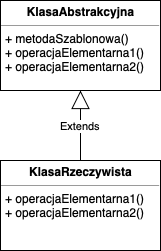

The diagram above was exported from draw.io. Its source (the exported page's mxGraphModel, read from the mxfile embedded in the PNG):
<mxGraphModel dx="932" dy="600" grid="1" gridSize="10" guides="1" tooltips="1" connect="1" arrows="1" fold="1" page="1" pageScale="1" pageWidth="827" pageHeight="1169" math="0" shadow="0">
  <root>
    <mxCell id="0" />
    <mxCell id="1" parent="0" />
    <mxCell id="LQXC646oXrdy6QksAv2L-1" value="&lt;p style=&quot;margin: 0px ; margin-top: 4px ; text-align: center&quot;&gt;&lt;b&gt;KlasaAbstrakcyjna&lt;/b&gt;&lt;/p&gt;&lt;hr size=&quot;1&quot;&gt;&lt;p style=&quot;margin: 0px ; margin-left: 4px&quot;&gt;&lt;/p&gt;&lt;p style=&quot;margin: 0px ; margin-left: 4px&quot;&gt;+ metodaSzablonowa()&lt;/p&gt;&lt;p style=&quot;margin: 0px ; margin-left: 4px&quot;&gt;+ operacjaElementarna1()&lt;/p&gt;&lt;p style=&quot;margin: 0px ; margin-left: 4px&quot;&gt;+ operacjaElementarna2()&lt;/p&gt;" style="verticalAlign=top;align=left;overflow=fill;fontSize=12;fontFamily=Helvetica;html=1;" vertex="1" parent="1">
      <mxGeometry x="20" y="20" width="160" height="90" as="geometry" />
    </mxCell>
    <mxCell id="LQXC646oXrdy6QksAv2L-2" value="&lt;p style=&quot;margin: 0px ; margin-top: 4px ; text-align: center&quot;&gt;&lt;b&gt;KlasaRzeczywista&lt;/b&gt;&lt;/p&gt;&lt;hr size=&quot;1&quot;&gt;&lt;p style=&quot;margin: 0px ; margin-left: 4px&quot;&gt;&lt;/p&gt;&lt;p style=&quot;margin: 0px ; margin-left: 4px&quot;&gt;+ operacjaElementarna1()&lt;/p&gt;&lt;p style=&quot;margin: 0px ; margin-left: 4px&quot;&gt;+ operacjaElementarna2()&lt;/p&gt;" style="verticalAlign=top;align=left;overflow=fill;fontSize=12;fontFamily=Helvetica;html=1;" vertex="1" parent="1">
      <mxGeometry x="20" y="180" width="160" height="90" as="geometry" />
    </mxCell>
    <mxCell id="LQXC646oXrdy6QksAv2L-3" value="Extends" style="endArrow=block;endSize=16;endFill=0;html=1;exitX=0.5;exitY=0;exitDx=0;exitDy=0;entryX=0.5;entryY=1;entryDx=0;entryDy=0;" edge="1" parent="1" source="LQXC646oXrdy6QksAv2L-2" target="LQXC646oXrdy6QksAv2L-1">
      <mxGeometry width="160" relative="1" as="geometry">
        <mxPoint x="20" y="290" as="sourcePoint" />
        <mxPoint x="180" y="290" as="targetPoint" />
      </mxGeometry>
    </mxCell>
  </root>
</mxGraphModel>